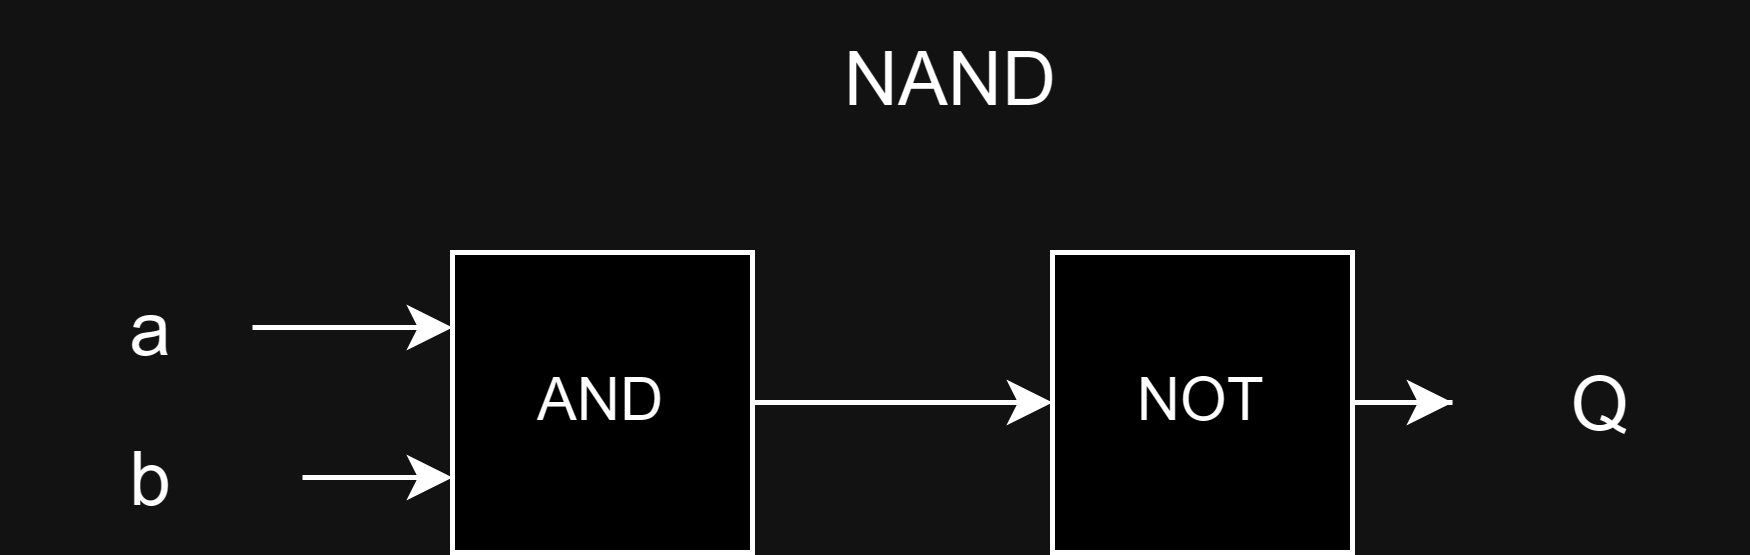

The diagram above was exported from draw.io. Its source (the exported page's mxGraphModel, read from the mxfile embedded in the PNG):
<mxGraphModel dx="786" dy="471" grid="1" gridSize="10" guides="1" tooltips="1" connect="1" arrows="1" fold="1" page="1" pageScale="1" pageWidth="1654" pageHeight="2336" math="0" shadow="0">
  <root>
    <mxCell id="0" />
    <mxCell id="1" parent="0" />
    <mxCell id="9wqt1NBZvaf6_GHqbeZ3-6" style="edgeStyle=orthogonalEdgeStyle;rounded=0;orthogonalLoop=1;jettySize=auto;html=1;entryX=0;entryY=0.25;entryDx=0;entryDy=0;" edge="1" parent="1" source="9wqt1NBZvaf6_GHqbeZ3-3" target="9wqt1NBZvaf6_GHqbeZ3-5">
      <mxGeometry relative="1" as="geometry" />
    </mxCell>
    <mxCell id="9wqt1NBZvaf6_GHqbeZ3-3" value="&lt;font style=&quot;font-size: 15px;&quot;&gt;a&lt;/font&gt;" style="text;html=1;strokeColor=none;fillColor=none;align=center;verticalAlign=middle;whiteSpace=wrap;rounded=0;" vertex="1" parent="1">
      <mxGeometry x="80" y="130" width="40" height="30" as="geometry" />
    </mxCell>
    <mxCell id="9wqt1NBZvaf6_GHqbeZ3-7" style="edgeStyle=orthogonalEdgeStyle;rounded=0;orthogonalLoop=1;jettySize=auto;html=1;entryX=0;entryY=0.75;entryDx=0;entryDy=0;" edge="1" parent="1" source="9wqt1NBZvaf6_GHqbeZ3-4" target="9wqt1NBZvaf6_GHqbeZ3-5">
      <mxGeometry relative="1" as="geometry" />
    </mxCell>
    <mxCell id="9wqt1NBZvaf6_GHqbeZ3-4" value="&lt;font style=&quot;font-size: 15px;&quot;&gt;b&lt;/font&gt;" style="text;html=1;strokeColor=none;fillColor=none;align=center;verticalAlign=middle;whiteSpace=wrap;rounded=0;" vertex="1" parent="1">
      <mxGeometry x="70" y="160" width="60" height="30" as="geometry" />
    </mxCell>
    <mxCell id="9wqt1NBZvaf6_GHqbeZ3-10" style="edgeStyle=orthogonalEdgeStyle;rounded=0;orthogonalLoop=1;jettySize=auto;html=1;entryX=0;entryY=0.5;entryDx=0;entryDy=0;" edge="1" parent="1" source="9wqt1NBZvaf6_GHqbeZ3-5" target="9wqt1NBZvaf6_GHqbeZ3-9">
      <mxGeometry relative="1" as="geometry" />
    </mxCell>
    <mxCell id="9wqt1NBZvaf6_GHqbeZ3-5" value="AND" style="rounded=0;whiteSpace=wrap;html=1;" vertex="1" parent="1">
      <mxGeometry x="160" y="130" width="60" height="60" as="geometry" />
    </mxCell>
    <mxCell id="9wqt1NBZvaf6_GHqbeZ3-11" style="edgeStyle=orthogonalEdgeStyle;rounded=0;orthogonalLoop=1;jettySize=auto;html=1;" edge="1" parent="1" source="9wqt1NBZvaf6_GHqbeZ3-9" target="9wqt1NBZvaf6_GHqbeZ3-12">
      <mxGeometry relative="1" as="geometry">
        <mxPoint x="390" y="160" as="targetPoint" />
      </mxGeometry>
    </mxCell>
    <mxCell id="9wqt1NBZvaf6_GHqbeZ3-9" value="NOT" style="rounded=0;whiteSpace=wrap;html=1;" vertex="1" parent="1">
      <mxGeometry x="280" y="130" width="60" height="60" as="geometry" />
    </mxCell>
    <mxCell id="9wqt1NBZvaf6_GHqbeZ3-12" value="&lt;font style=&quot;font-size: 15px;&quot;&gt;Q&lt;/font&gt;" style="text;html=1;strokeColor=none;fillColor=none;align=center;verticalAlign=middle;whiteSpace=wrap;rounded=0;" vertex="1" parent="1">
      <mxGeometry x="360" y="145" width="60" height="30" as="geometry" />
    </mxCell>
    <mxCell id="9wqt1NBZvaf6_GHqbeZ3-13" value="&lt;font style=&quot;font-size: 15px;&quot;&gt;NAND&lt;/font&gt;" style="text;html=1;strokeColor=none;fillColor=none;align=center;verticalAlign=middle;whiteSpace=wrap;rounded=0;" vertex="1" parent="1">
      <mxGeometry x="230" y="80" width="60" height="30" as="geometry" />
    </mxCell>
  </root>
</mxGraphModel>